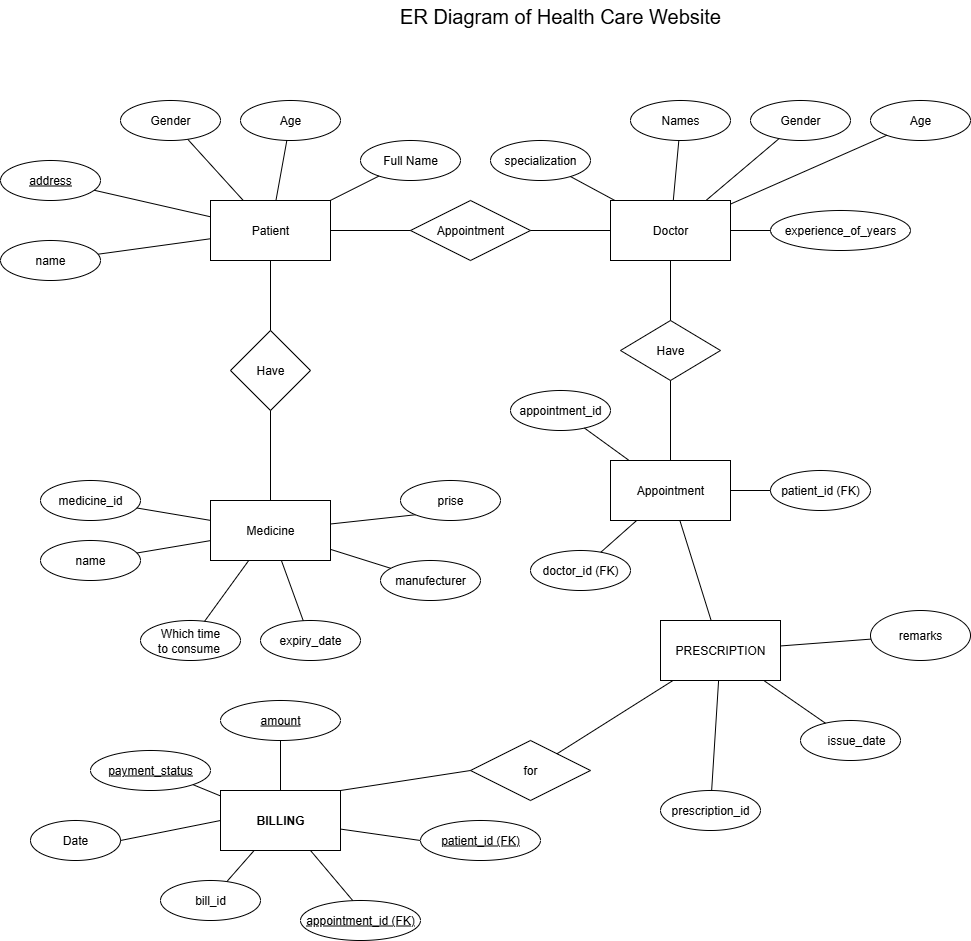

The diagram above was exported from draw.io. Its source (the exported page's mxGraphModel, read from the mxfile embedded in the PNG):
<mxGraphModel dx="1764" dy="1071" grid="1" gridSize="10" guides="1" tooltips="1" connect="1" arrows="1" fold="1" page="1" pageScale="1" pageWidth="1200" pageHeight="1200" math="0" shadow="0">
  <root>
    <mxCell id="0" />
    <mxCell id="1" parent="0" />
    <mxCell id="2" value="ER Diagram of Health Care Website" style="text;html=1;strokeColor=none;fillColor=none;align=center;verticalAlign=middle;whiteSpace=wrap;rounded=0;fontSize=20;" parent="1" vertex="1">
      <mxGeometry x="400" y="20" width="400" height="30" as="geometry" />
    </mxCell>
    <mxCell id="3" value="Patient" style="shape=rectangle;whiteSpace=wrap;html=1;strokeColor=#000000;fillColor=#FFFFFF;" parent="1" vertex="1">
      <mxGeometry x="250" y="220" width="120" height="60" as="geometry" />
    </mxCell>
    <mxCell id="4" value="Gender" style="shape=ellipse;perimeter=ellipsePerimeter;whiteSpace=wrap;html=1;strokeColor=#000000;fillColor=#FFFFFF;" parent="1" vertex="1">
      <mxGeometry x="160" y="120" width="100" height="40" as="geometry" />
    </mxCell>
    <mxCell id="5" value="Age" style="shape=ellipse;perimeter=ellipsePerimeter;whiteSpace=wrap;html=1;strokeColor=#000000;fillColor=#FFFFFF;" parent="1" vertex="1">
      <mxGeometry x="280" y="120" width="100" height="40" as="geometry" />
    </mxCell>
    <mxCell id="6" value="address" style="shape=ellipse;perimeter=ellipsePerimeter;whiteSpace=wrap;html=1;strokeColor=#000000;fillColor=#FFFFFF;fontStyle=4;" parent="1" vertex="1">
      <mxGeometry x="40" y="180" width="100" height="40" as="geometry" />
    </mxCell>
    <mxCell id="7" value="name" style="shape=ellipse;perimeter=ellipsePerimeter;whiteSpace=wrap;html=1;strokeColor=#000000;fillColor=#FFFFFF;" parent="1" vertex="1">
      <mxGeometry x="40" y="260" width="100" height="40" as="geometry" />
    </mxCell>
    <mxCell id="8" value="Full Name" style="shape=ellipse;perimeter=ellipsePerimeter;whiteSpace=wrap;html=1;strokeColor=#000000;fillColor=#FFFFFF;" parent="1" vertex="1">
      <mxGeometry x="400" y="160" width="100" height="40" as="geometry" />
    </mxCell>
    <mxCell id="9" value="Doctor" style="shape=rectangle;whiteSpace=wrap;html=1;strokeColor=#000000;fillColor=#FFFFFF;" parent="1" vertex="1">
      <mxGeometry x="650" y="220" width="120" height="60" as="geometry" />
    </mxCell>
    <mxCell id="10" value="Appointment" style="shape=rhombus;perimeter=rhombusPerimeter;whiteSpace=wrap;html=1;strokeColor=#000000;fillColor=#FFFFFF;" parent="1" vertex="1">
      <mxGeometry x="450" y="220" width="120" height="60" as="geometry" />
    </mxCell>
    <mxCell id="11" value="Names" style="shape=ellipse;perimeter=ellipsePerimeter;whiteSpace=wrap;html=1;strokeColor=#000000;fillColor=#FFFFFF;" parent="1" vertex="1">
      <mxGeometry x="670" y="120" width="100" height="40" as="geometry" />
    </mxCell>
    <mxCell id="12" value="Gender" style="shape=ellipse;perimeter=ellipsePerimeter;whiteSpace=wrap;html=1;strokeColor=#000000;fillColor=#FFFFFF;" parent="1" vertex="1">
      <mxGeometry x="790" y="120" width="100" height="40" as="geometry" />
    </mxCell>
    <mxCell id="13" value="Age" style="shape=ellipse;perimeter=ellipsePerimeter;whiteSpace=wrap;html=1;strokeColor=#000000;fillColor=#FFFFFF;" parent="1" vertex="1">
      <mxGeometry x="910" y="120" width="100" height="40" as="geometry" />
    </mxCell>
    <mxCell id="14" value="specialization" style="shape=ellipse;perimeter=ellipsePerimeter;whiteSpace=wrap;html=1;strokeColor=#000000;fillColor=#FFFFFF;" parent="1" vertex="1">
      <mxGeometry x="530" y="160" width="100" height="40" as="geometry" />
    </mxCell>
    <mxCell id="15" value="experience_of_years" style="shape=ellipse;perimeter=ellipsePerimeter;whiteSpace=wrap;html=1;strokeColor=#000000;fillColor=#FFFFFF;" parent="1" vertex="1">
      <mxGeometry x="810" y="230" width="140" height="40" as="geometry" />
    </mxCell>
    <mxCell id="18" value="Medicine" style="shape=rectangle;whiteSpace=wrap;html=1;strokeColor=#000000;fillColor=#FFFFFF;" parent="1" vertex="1">
      <mxGeometry x="250" y="520" width="120" height="60" as="geometry" />
    </mxCell>
    <mxCell id="19" value=" medicine_id" style="shape=ellipse;perimeter=ellipsePerimeter;whiteSpace=wrap;html=1;strokeColor=#000000;fillColor=#FFFFFF;" parent="1" vertex="1">
      <mxGeometry x="80" y="500" width="100" height="40" as="geometry" />
    </mxCell>
    <mxCell id="20" value="name" style="shape=ellipse;perimeter=ellipsePerimeter;whiteSpace=wrap;html=1;strokeColor=#000000;fillColor=#FFFFFF;" parent="1" vertex="1">
      <mxGeometry x="80" y="560" width="100" height="40" as="geometry" />
    </mxCell>
    <mxCell id="21" value="Which time&lt;div&gt;to consume&amp;nbsp;&lt;/div&gt;" style="shape=ellipse;perimeter=ellipsePerimeter;whiteSpace=wrap;html=1;strokeColor=#000000;fillColor=#FFFFFF;" parent="1" vertex="1">
      <mxGeometry x="180" y="640" width="100" height="40" as="geometry" />
    </mxCell>
    <mxCell id="22" value="expiry_date" style="shape=ellipse;perimeter=ellipsePerimeter;whiteSpace=wrap;html=1;strokeColor=#000000;fillColor=#FFFFFF;" parent="1" vertex="1">
      <mxGeometry x="300" y="640" width="100" height="40" as="geometry" />
    </mxCell>
    <mxCell id="23" value="manufecturer" style="shape=ellipse;perimeter=ellipsePerimeter;whiteSpace=wrap;html=1;strokeColor=#000000;fillColor=#FFFFFF;" parent="1" vertex="1">
      <mxGeometry x="420" y="580" width="100" height="40" as="geometry" />
    </mxCell>
    <mxCell id="25" value="Have" style="shape=rhombus;perimeter=rhombusPerimeter;whiteSpace=wrap;html=1;strokeColor=#000000;fillColor=#FFFFFF;" parent="1" vertex="1">
      <mxGeometry x="660" y="340" width="100" height="60" as="geometry" />
    </mxCell>
    <mxCell id="26" value="Appointment" style="shape=rectangle;whiteSpace=wrap;html=1;strokeColor=#000000;fillColor=#FFFFFF;" parent="1" vertex="1">
      <mxGeometry x="650" y="480" width="120" height="60" as="geometry" />
    </mxCell>
    <mxCell id="27" value="appointment_id" style="shape=ellipse;perimeter=ellipsePerimeter;whiteSpace=wrap;html=1;strokeColor=#000000;fillColor=#FFFFFF;" parent="1" vertex="1">
      <mxGeometry x="550" y="410" width="100" height="40" as="geometry" />
    </mxCell>
    <mxCell id="28" value="patient_id (FK)" style="shape=ellipse;perimeter=ellipsePerimeter;whiteSpace=wrap;html=1;strokeColor=#000000;fillColor=#FFFFFF;" parent="1" vertex="1">
      <mxGeometry x="810" y="490" width="100" height="40" as="geometry" />
    </mxCell>
    <mxCell id="29" value="doctor_id (FK)" style="shape=ellipse;perimeter=ellipsePerimeter;whiteSpace=wrap;html=1;strokeColor=#000000;fillColor=#FFFFFF;" parent="1" vertex="1">
      <mxGeometry x="570" y="570" width="100" height="40" as="geometry" />
    </mxCell>
    <mxCell id="36" value="&lt;strong data-end=&quot;1073&quot; data-start=&quot;1062&quot;&gt;BILLING&lt;/strong&gt;" style="shape=rectangle;whiteSpace=wrap;html=1;strokeColor=#000000;fillColor=#FFFFFF;" parent="1" vertex="1">
      <mxGeometry x="260" y="810" width="120" height="60" as="geometry" />
    </mxCell>
    <mxCell id="37" value=" bill_id" style="shape=ellipse;perimeter=ellipsePerimeter;whiteSpace=wrap;html=1;strokeColor=#000000;fillColor=#FFFFFF;" parent="1" vertex="1">
      <mxGeometry x="200" y="900" width="100" height="40" as="geometry" />
    </mxCell>
    <mxCell id="38" value="PRESCRIPTION" style="shape=rectangle;whiteSpace=wrap;html=1;strokeColor=#000000;fillColor=#FFFFFF;" parent="1" vertex="1">
      <mxGeometry x="700" y="640" width="120" height="60" as="geometry" />
    </mxCell>
    <mxCell id="39" value="for" style="shape=rhombus;perimeter=rhombusPerimeter;whiteSpace=wrap;html=1;strokeColor=#000000;fillColor=#FFFFFF;" parent="1" vertex="1">
      <mxGeometry x="510" y="760" width="120" height="60" as="geometry" />
    </mxCell>
    <mxCell id="40" value="amount" style="shape=ellipse;perimeter=ellipsePerimeter;whiteSpace=wrap;html=1;strokeColor=#000000;fillColor=#FFFFFF;fontStyle=4;" parent="1" vertex="1">
      <mxGeometry x="260" y="720" width="120" height="40" as="geometry" />
    </mxCell>
    <mxCell id="41" value="prescription_id" style="shape=ellipse;perimeter=ellipsePerimeter;whiteSpace=wrap;html=1;strokeColor=#000000;fillColor=#FFFFFF;" parent="1" vertex="1">
      <mxGeometry x="700" y="810" width="100" height="40" as="geometry" />
    </mxCell>
    <mxCell id="42" value=" issue_date" style="shape=ellipse;perimeter=ellipsePerimeter;whiteSpace=wrap;html=1;strokeColor=#000000;fillColor=#FFFFFF;" parent="1" vertex="1">
      <mxGeometry x="840" y="740" width="100" height="40" as="geometry" />
    </mxCell>
    <mxCell id="43" value="remarks" style="shape=ellipse;perimeter=ellipsePerimeter;whiteSpace=wrap;html=1;strokeColor=#000000;fillColor=#FFFFFF;" parent="1" vertex="1">
      <mxGeometry x="910" y="630" width="100" height="50" as="geometry" />
    </mxCell>
    <mxCell id="44" value="" style="edgeStyle=none;html=1;strokeColor=#000000;endArrow=none;endFill=0;" parent="1" source="3" target="4" edge="1">
      <mxGeometry relative="1" as="geometry" />
    </mxCell>
    <mxCell id="45" value="" style="edgeStyle=none;html=1;strokeColor=#000000;endArrow=none;endFill=0;" parent="1" source="3" target="5" edge="1">
      <mxGeometry relative="1" as="geometry" />
    </mxCell>
    <mxCell id="46" value="" style="edgeStyle=none;html=1;strokeColor=#000000;endArrow=none;endFill=0;" parent="1" source="3" target="6" edge="1">
      <mxGeometry relative="1" as="geometry" />
    </mxCell>
    <mxCell id="47" value="" style="edgeStyle=none;html=1;strokeColor=#000000;endArrow=none;endFill=0;" parent="1" source="3" target="7" edge="1">
      <mxGeometry relative="1" as="geometry" />
    </mxCell>
    <mxCell id="48" value="" style="edgeStyle=none;html=1;strokeColor=#000000;endArrow=none;endFill=0;" parent="1" source="3" target="8" edge="1">
      <mxGeometry relative="1" as="geometry" />
    </mxCell>
    <mxCell id="49" value="" style="edgeStyle=none;html=1;strokeColor=#000000;endArrow=none;endFill=0;" parent="1" source="3" target="10" edge="1">
      <mxGeometry relative="1" as="geometry" />
    </mxCell>
    <mxCell id="50" value="" style="edgeStyle=none;html=1;strokeColor=#000000;endArrow=none;endFill=0;" parent="1" source="10" target="9" edge="1">
      <mxGeometry relative="1" as="geometry" />
    </mxCell>
    <mxCell id="51" value="" style="edgeStyle=none;html=1;strokeColor=#000000;endArrow=none;endFill=0;" parent="1" source="9" target="14" edge="1">
      <mxGeometry relative="1" as="geometry" />
    </mxCell>
    <mxCell id="52" value="" style="edgeStyle=none;html=1;strokeColor=#000000;endArrow=none;endFill=0;" parent="1" source="9" target="11" edge="1">
      <mxGeometry relative="1" as="geometry" />
    </mxCell>
    <mxCell id="53" value="" style="edgeStyle=none;html=1;strokeColor=#000000;endArrow=none;endFill=0;" parent="1" source="9" target="12" edge="1">
      <mxGeometry relative="1" as="geometry" />
    </mxCell>
    <mxCell id="54" value="" style="edgeStyle=none;html=1;strokeColor=#000000;endArrow=none;endFill=0;" parent="1" source="9" target="13" edge="1">
      <mxGeometry relative="1" as="geometry" />
    </mxCell>
    <mxCell id="55" value="" style="edgeStyle=none;html=1;strokeColor=#000000;endArrow=none;endFill=0;" parent="1" source="9" target="15" edge="1">
      <mxGeometry relative="1" as="geometry" />
    </mxCell>
    <mxCell id="56" value="" style="edgeStyle=none;html=1;strokeColor=#000000;endArrow=none;endFill=0;" parent="1" source="3" edge="1">
      <mxGeometry relative="1" as="geometry">
        <mxPoint x="310" y="360" as="targetPoint" />
      </mxGeometry>
    </mxCell>
    <mxCell id="58" value="" style="edgeStyle=none;html=1;strokeColor=#000000;endArrow=none;endFill=0;" parent="1" target="18" edge="1">
      <mxGeometry relative="1" as="geometry">
        <mxPoint x="310" y="420" as="sourcePoint" />
      </mxGeometry>
    </mxCell>
    <mxCell id="59" value="" style="edgeStyle=none;html=1;strokeColor=#000000;endArrow=none;endFill=0;" parent="1" source="18" target="19" edge="1">
      <mxGeometry relative="1" as="geometry" />
    </mxCell>
    <mxCell id="60" value="" style="edgeStyle=none;html=1;strokeColor=#000000;endArrow=none;endFill=0;" parent="1" source="18" target="20" edge="1">
      <mxGeometry relative="1" as="geometry" />
    </mxCell>
    <mxCell id="61" value="" style="edgeStyle=none;html=1;strokeColor=#000000;endArrow=none;endFill=0;" parent="1" source="18" target="21" edge="1">
      <mxGeometry relative="1" as="geometry" />
    </mxCell>
    <mxCell id="62" value="" style="edgeStyle=none;html=1;strokeColor=#000000;endArrow=none;endFill=0;" parent="1" source="18" target="22" edge="1">
      <mxGeometry relative="1" as="geometry" />
    </mxCell>
    <mxCell id="63" value="" style="edgeStyle=none;html=1;strokeColor=#000000;endArrow=none;endFill=0;" parent="1" source="18" target="23" edge="1">
      <mxGeometry relative="1" as="geometry" />
    </mxCell>
    <mxCell id="64" value="" style="edgeStyle=none;html=1;strokeColor=#000000;endArrow=none;endFill=0;entryX=0;entryY=1;entryDx=0;entryDy=0;" parent="1" source="18" target="s71wbg-3Y29CtirBmWsL-86" edge="1">
      <mxGeometry relative="1" as="geometry">
        <mxPoint x="450" y="550" as="targetPoint" />
      </mxGeometry>
    </mxCell>
    <mxCell id="66" value="" style="edgeStyle=none;html=1;strokeColor=#000000;endArrow=none;endFill=0;" parent="1" source="9" target="25" edge="1">
      <mxGeometry relative="1" as="geometry" />
    </mxCell>
    <mxCell id="67" value="" style="edgeStyle=none;html=1;strokeColor=#000000;endArrow=none;endFill=0;" parent="1" source="25" target="26" edge="1">
      <mxGeometry relative="1" as="geometry" />
    </mxCell>
    <mxCell id="68" value="" style="edgeStyle=none;html=1;strokeColor=#000000;endArrow=none;endFill=0;" parent="1" source="26" target="27" edge="1">
      <mxGeometry relative="1" as="geometry" />
    </mxCell>
    <mxCell id="69" value="" style="edgeStyle=none;html=1;strokeColor=#000000;endArrow=none;endFill=0;" parent="1" source="26" target="28" edge="1">
      <mxGeometry relative="1" as="geometry" />
    </mxCell>
    <mxCell id="70" value="" style="edgeStyle=none;html=1;strokeColor=#000000;endArrow=none;endFill=0;" parent="1" source="26" target="29" edge="1">
      <mxGeometry relative="1" as="geometry" />
    </mxCell>
    <mxCell id="73" value="" style="edgeStyle=none;html=1;strokeColor=#000000;endArrow=none;endFill=0;" parent="1" source="26" target="38" edge="1">
      <mxGeometry relative="1" as="geometry">
        <mxPoint x="797.5" y="667.5" as="targetPoint" />
      </mxGeometry>
    </mxCell>
    <mxCell id="77" value="" style="edgeStyle=none;html=1;strokeColor=#000000;endArrow=none;endFill=0;" parent="1" target="36" edge="1">
      <mxGeometry relative="1" as="geometry">
        <mxPoint x="320" y="760" as="sourcePoint" />
      </mxGeometry>
    </mxCell>
    <mxCell id="78" value="" style="edgeStyle=none;html=1;strokeColor=#000000;endArrow=none;endFill=0;" parent="1" source="36" target="37" edge="1">
      <mxGeometry relative="1" as="geometry" />
    </mxCell>
    <mxCell id="79" value="" style="edgeStyle=none;html=1;strokeColor=#000000;endArrow=none;endFill=0;entryX=0;entryY=0.5;entryDx=0;entryDy=0;exitX=1;exitY=0;exitDx=0;exitDy=0;" parent="1" source="36" target="39" edge="1">
      <mxGeometry relative="1" as="geometry">
        <mxPoint x="500.6976744186047" y="745.3488372093022" as="targetPoint" />
      </mxGeometry>
    </mxCell>
    <mxCell id="80" value="" style="edgeStyle=none;html=1;strokeColor=#000000;endArrow=none;endFill=0;" parent="1" source="39" target="38" edge="1">
      <mxGeometry relative="1" as="geometry" />
    </mxCell>
    <mxCell id="82" value="" style="edgeStyle=none;html=1;strokeColor=#000000;endArrow=none;endFill=0;" parent="1" source="38" target="41" edge="1">
      <mxGeometry relative="1" as="geometry" />
    </mxCell>
    <mxCell id="83" value="" style="edgeStyle=none;html=1;strokeColor=#000000;endArrow=none;endFill=0;" parent="1" source="38" target="42" edge="1">
      <mxGeometry relative="1" as="geometry" />
    </mxCell>
    <mxCell id="84" value="" style="edgeStyle=none;html=1;strokeColor=#000000;endArrow=none;endFill=0;" parent="1" source="38" target="43" edge="1">
      <mxGeometry relative="1" as="geometry" />
    </mxCell>
    <mxCell id="s71wbg-3Y29CtirBmWsL-84" value="Have" style="rhombus;whiteSpace=wrap;html=1;" vertex="1" parent="1">
      <mxGeometry x="270" y="350" width="80" height="80" as="geometry" />
    </mxCell>
    <mxCell id="s71wbg-3Y29CtirBmWsL-86" value="prise" style="shape=ellipse;perimeter=ellipsePerimeter;whiteSpace=wrap;html=1;strokeColor=#000000;fillColor=#FFFFFF;" vertex="1" parent="1">
      <mxGeometry x="440" y="500" width="100" height="40" as="geometry" />
    </mxCell>
    <mxCell id="s71wbg-3Y29CtirBmWsL-87" value="payment_status" style="shape=ellipse;perimeter=ellipsePerimeter;whiteSpace=wrap;html=1;strokeColor=#000000;fillColor=#FFFFFF;fontStyle=4;" vertex="1" parent="1">
      <mxGeometry x="130" y="770" width="120" height="40" as="geometry" />
    </mxCell>
    <mxCell id="s71wbg-3Y29CtirBmWsL-88" value="appointment_id (FK)" style="shape=ellipse;perimeter=ellipsePerimeter;whiteSpace=wrap;html=1;strokeColor=#000000;fillColor=#FFFFFF;fontStyle=4;" vertex="1" parent="1">
      <mxGeometry x="340" y="920" width="120" height="40" as="geometry" />
    </mxCell>
    <mxCell id="s71wbg-3Y29CtirBmWsL-90" value="" style="endArrow=none;html=1;rounded=0;exitX=0.75;exitY=1;exitDx=0;exitDy=0;entryX=0.435;entryY=0;entryDx=0;entryDy=0;entryPerimeter=0;" edge="1" parent="1" source="36" target="s71wbg-3Y29CtirBmWsL-88">
      <mxGeometry width="50" height="50" relative="1" as="geometry">
        <mxPoint x="540" y="650" as="sourcePoint" />
        <mxPoint x="590" y="600" as="targetPoint" />
      </mxGeometry>
    </mxCell>
    <mxCell id="s71wbg-3Y29CtirBmWsL-92" value="Date" style="ellipse;whiteSpace=wrap;html=1;" vertex="1" parent="1">
      <mxGeometry x="70" y="840" width="90" height="40" as="geometry" />
    </mxCell>
    <mxCell id="s71wbg-3Y29CtirBmWsL-93" value="" style="edgeStyle=none;html=1;strokeColor=#000000;endArrow=none;endFill=0;entryX=1;entryY=0.5;entryDx=0;entryDy=0;exitX=0;exitY=0.5;exitDx=0;exitDy=0;" edge="1" parent="1" source="36" target="s71wbg-3Y29CtirBmWsL-92">
      <mxGeometry relative="1" as="geometry">
        <mxPoint x="218" y="830" as="sourcePoint" />
        <mxPoint x="190" y="861" as="targetPoint" />
      </mxGeometry>
    </mxCell>
    <mxCell id="s71wbg-3Y29CtirBmWsL-94" value="" style="edgeStyle=none;html=1;strokeColor=#000000;endArrow=none;endFill=0;exitX=1;exitY=1;exitDx=0;exitDy=0;" edge="1" parent="1" source="s71wbg-3Y29CtirBmWsL-87" target="36">
      <mxGeometry relative="1" as="geometry">
        <mxPoint x="228" y="830" as="sourcePoint" />
        <mxPoint x="200" y="861" as="targetPoint" />
      </mxGeometry>
    </mxCell>
    <mxCell id="s71wbg-3Y29CtirBmWsL-98" value="" style="edgeStyle=none;html=1;strokeColor=#000000;endArrow=none;endFill=0;entryX=0;entryY=0.5;entryDx=0;entryDy=0;" edge="1" parent="1" source="36" target="s71wbg-3Y29CtirBmWsL-89">
      <mxGeometry relative="1" as="geometry">
        <mxPoint x="380" y="848" as="sourcePoint" />
        <mxPoint x="620" y="880" as="targetPoint" />
      </mxGeometry>
    </mxCell>
    <mxCell id="s71wbg-3Y29CtirBmWsL-89" value=" patient_id (FK)" style="shape=ellipse;perimeter=ellipsePerimeter;whiteSpace=wrap;html=1;strokeColor=#000000;fillColor=#FFFFFF;fontStyle=4;" vertex="1" parent="1">
      <mxGeometry x="460" y="840" width="120" height="40" as="geometry" />
    </mxCell>
  </root>
</mxGraphModel>